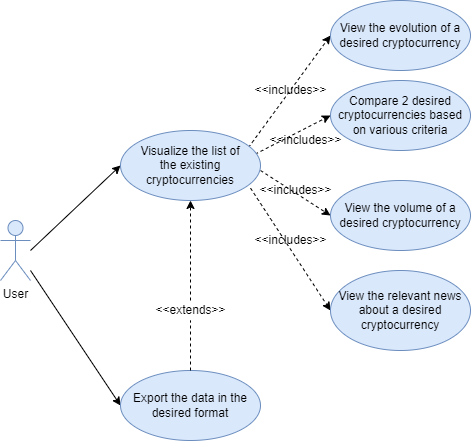

The diagram above was exported from draw.io. Its source (the exported page's mxGraphModel, read from the mxfile embedded in the PNG):
<mxGraphModel dx="782" dy="450" grid="1" gridSize="10" guides="1" tooltips="1" connect="1" arrows="1" fold="1" page="1" pageScale="1" pageWidth="850" pageHeight="1100" math="0" shadow="0">
  <root>
    <mxCell id="0" />
    <mxCell id="1" parent="0" />
    <mxCell id="shMz_mll0l5beEgI8H49-1" style="rounded=0;orthogonalLoop=1;jettySize=auto;html=1;entryX=0;entryY=0.5;entryDx=0;entryDy=0;" edge="1" parent="1" target="shMz_mll0l5beEgI8H49-8">
      <mxGeometry relative="1" as="geometry">
        <mxPoint x="160" y="260" as="sourcePoint" />
      </mxGeometry>
    </mxCell>
    <mxCell id="shMz_mll0l5beEgI8H49-2" style="edgeStyle=none;rounded=0;orthogonalLoop=1;jettySize=auto;html=1;entryX=0;entryY=0.5;entryDx=0;entryDy=0;" edge="1" parent="1" target="shMz_mll0l5beEgI8H49-10">
      <mxGeometry relative="1" as="geometry">
        <mxPoint x="160" y="280" as="sourcePoint" />
      </mxGeometry>
    </mxCell>
    <mxCell id="shMz_mll0l5beEgI8H49-3" value="User" style="shape=umlActor;verticalLabelPosition=bottom;verticalAlign=top;html=1;fillColor=#dae8fc;strokeColor=#6c8ebf;" vertex="1" parent="1">
      <mxGeometry x="130" y="230" width="30" height="60" as="geometry" />
    </mxCell>
    <mxCell id="shMz_mll0l5beEgI8H49-4" style="edgeStyle=none;rounded=0;orthogonalLoop=1;jettySize=auto;html=1;exitX=0.914;exitY=0.243;exitDx=0;exitDy=0;entryX=0;entryY=0.5;entryDx=0;entryDy=0;dashed=1;exitPerimeter=0;" edge="1" parent="1" source="shMz_mll0l5beEgI8H49-8" target="shMz_mll0l5beEgI8H49-13">
      <mxGeometry relative="1" as="geometry" />
    </mxCell>
    <mxCell id="shMz_mll0l5beEgI8H49-5" style="edgeStyle=none;rounded=0;orthogonalLoop=1;jettySize=auto;html=1;entryX=0;entryY=0.5;entryDx=0;entryDy=0;dashed=1;exitX=0.962;exitY=0.338;exitDx=0;exitDy=0;exitPerimeter=0;" edge="1" parent="1" source="shMz_mll0l5beEgI8H49-8" target="shMz_mll0l5beEgI8H49-12">
      <mxGeometry relative="1" as="geometry" />
    </mxCell>
    <mxCell id="shMz_mll0l5beEgI8H49-6" style="edgeStyle=none;rounded=0;orthogonalLoop=1;jettySize=auto;html=1;entryX=0;entryY=0.5;entryDx=0;entryDy=0;dashed=1;" edge="1" parent="1" target="shMz_mll0l5beEgI8H49-11">
      <mxGeometry relative="1" as="geometry">
        <mxPoint x="390" y="180" as="sourcePoint" />
      </mxGeometry>
    </mxCell>
    <mxCell id="shMz_mll0l5beEgI8H49-7" style="edgeStyle=none;rounded=0;orthogonalLoop=1;jettySize=auto;html=1;entryX=0;entryY=0.5;entryDx=0;entryDy=0;dashed=1;exitX=0.929;exitY=0.824;exitDx=0;exitDy=0;exitPerimeter=0;" edge="1" parent="1" source="shMz_mll0l5beEgI8H49-8" target="shMz_mll0l5beEgI8H49-14">
      <mxGeometry relative="1" as="geometry" />
    </mxCell>
    <mxCell id="shMz_mll0l5beEgI8H49-8" value="Visualize the list of the&amp;nbsp;existing cryptocurrencies" style="ellipse;whiteSpace=wrap;html=1;fillColor=#dae8fc;strokeColor=#6c8ebf;" vertex="1" parent="1">
      <mxGeometry x="250" y="140" width="140" height="70" as="geometry" />
    </mxCell>
    <mxCell id="shMz_mll0l5beEgI8H49-9" style="edgeStyle=none;rounded=0;orthogonalLoop=1;jettySize=auto;html=1;entryX=0.5;entryY=1;entryDx=0;entryDy=0;dashed=1;startArrow=none;" edge="1" parent="1" source="shMz_mll0l5beEgI8H49-19" target="shMz_mll0l5beEgI8H49-8">
      <mxGeometry relative="1" as="geometry" />
    </mxCell>
    <mxCell id="shMz_mll0l5beEgI8H49-10" value="Export the data in the desired format" style="ellipse;whiteSpace=wrap;html=1;fillColor=#dae8fc;strokeColor=#6c8ebf;" vertex="1" parent="1">
      <mxGeometry x="250" y="380" width="140" height="70" as="geometry" />
    </mxCell>
    <mxCell id="shMz_mll0l5beEgI8H49-11" value="View the volume of a desired cryptocurrency" style="ellipse;whiteSpace=wrap;html=1;fillColor=#dae8fc;strokeColor=#6c8ebf;" vertex="1" parent="1">
      <mxGeometry x="460" y="190" width="140" height="70" as="geometry" />
    </mxCell>
    <mxCell id="shMz_mll0l5beEgI8H49-12" value="Compare 2 desired cryptocurrencies based on various criteria" style="ellipse;whiteSpace=wrap;html=1;fillColor=#dae8fc;strokeColor=#6c8ebf;" vertex="1" parent="1">
      <mxGeometry x="460" y="90" width="140" height="70" as="geometry" />
    </mxCell>
    <mxCell id="shMz_mll0l5beEgI8H49-13" value="View the evolution of a desired cryptocurrency" style="ellipse;whiteSpace=wrap;html=1;fillColor=#dae8fc;strokeColor=#6c8ebf;" vertex="1" parent="1">
      <mxGeometry x="460" y="10" width="140" height="70" as="geometry" />
    </mxCell>
    <mxCell id="shMz_mll0l5beEgI8H49-14" value="View the relevant news about a desired cryptocurrency" style="ellipse;whiteSpace=wrap;html=1;fillColor=#dae8fc;strokeColor=#6c8ebf;" vertex="1" parent="1">
      <mxGeometry x="460" y="280" width="140" height="80" as="geometry" />
    </mxCell>
    <mxCell id="shMz_mll0l5beEgI8H49-15" value="&amp;lt;&amp;lt;includes&amp;gt;&amp;gt;" style="text;html=1;align=center;verticalAlign=middle;resizable=0;points=[];autosize=1;strokeColor=none;fillColor=none;" vertex="1" parent="1">
      <mxGeometry x="375" y="90" width="90" height="20" as="geometry" />
    </mxCell>
    <mxCell id="shMz_mll0l5beEgI8H49-16" value="&amp;lt;&amp;lt;includes&amp;gt;&amp;gt;" style="text;html=1;align=center;verticalAlign=middle;resizable=0;points=[];autosize=1;strokeColor=none;fillColor=none;" vertex="1" parent="1">
      <mxGeometry x="390" y="140" width="90" height="20" as="geometry" />
    </mxCell>
    <mxCell id="shMz_mll0l5beEgI8H49-17" value="&amp;lt;&amp;lt;includes&amp;gt;&amp;gt;" style="text;html=1;align=center;verticalAlign=middle;resizable=0;points=[];autosize=1;strokeColor=none;fillColor=none;" vertex="1" parent="1">
      <mxGeometry x="380" y="190" width="90" height="20" as="geometry" />
    </mxCell>
    <mxCell id="shMz_mll0l5beEgI8H49-18" value="&amp;lt;&amp;lt;includes&amp;gt;&amp;gt;" style="text;html=1;align=center;verticalAlign=middle;resizable=0;points=[];autosize=1;strokeColor=none;fillColor=none;" vertex="1" parent="1">
      <mxGeometry x="375" y="240" width="90" height="20" as="geometry" />
    </mxCell>
    <mxCell id="shMz_mll0l5beEgI8H49-19" value="&amp;lt;&amp;lt;extends&amp;gt;&amp;gt;" style="text;html=1;align=center;verticalAlign=middle;resizable=0;points=[];autosize=1;strokeColor=none;fillColor=none;" vertex="1" parent="1">
      <mxGeometry x="275" y="310" width="90" height="20" as="geometry" />
    </mxCell>
    <mxCell id="shMz_mll0l5beEgI8H49-20" value="" style="edgeStyle=none;rounded=0;orthogonalLoop=1;jettySize=auto;html=1;entryX=0.5;entryY=1;entryDx=0;entryDy=0;dashed=1;endArrow=none;" edge="1" parent="1" source="shMz_mll0l5beEgI8H49-10" target="shMz_mll0l5beEgI8H49-19">
      <mxGeometry relative="1" as="geometry">
        <mxPoint x="320" y="360" as="sourcePoint" />
        <mxPoint x="320" y="210" as="targetPoint" />
      </mxGeometry>
    </mxCell>
  </root>
</mxGraphModel>